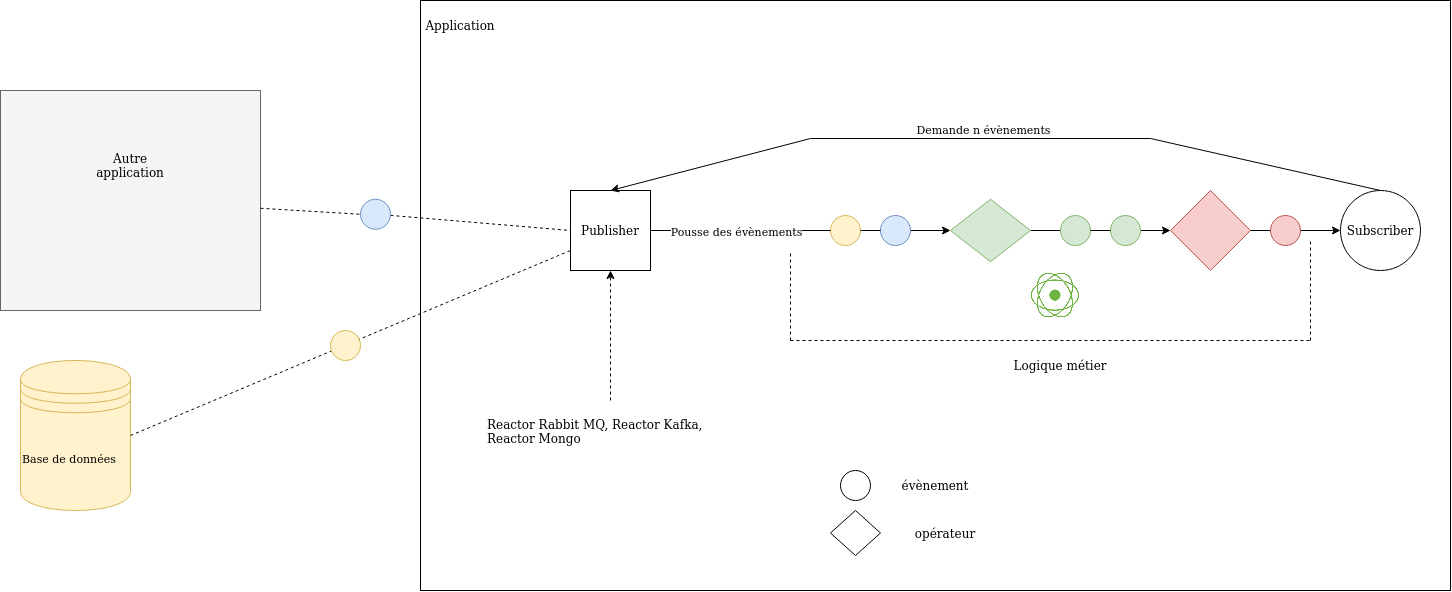

The diagram above was exported from draw.io. Its source (the exported page's mxGraphModel, read from the mxfile embedded in the PNG):
<mxGraphModel dx="3085" dy="1225" grid="1" gridSize="10" guides="1" tooltips="1" connect="1" arrows="1" fold="1" page="1" pageScale="1" pageWidth="827" pageHeight="1169" math="0" shadow="0">
  <root>
    <mxCell id="0" />
    <mxCell id="1" parent="0" />
    <mxCell id="6Rirn8CCRPs-_m19PpKx-67" value="" style="rounded=0;whiteSpace=wrap;html=1;align=left;" vertex="1" parent="1">
      <mxGeometry x="-290" y="60" width="1030" height="590" as="geometry" />
    </mxCell>
    <mxCell id="6Rirn8CCRPs-_m19PpKx-1" value="Publisher" style="whiteSpace=wrap;html=1;aspect=fixed;" vertex="1" parent="1">
      <mxGeometry x="-140" y="250" width="80" height="80" as="geometry" />
    </mxCell>
    <mxCell id="6Rirn8CCRPs-_m19PpKx-6" value="Subscriber" style="ellipse;whiteSpace=wrap;html=1;aspect=fixed;" vertex="1" parent="1">
      <mxGeometry x="630" y="250" width="80" height="80" as="geometry" />
    </mxCell>
    <mxCell id="6Rirn8CCRPs-_m19PpKx-8" value="" style="endArrow=classic;html=1;rounded=0;startArrow=none;entryX=0;entryY=0.5;entryDx=0;entryDy=0;" edge="1" parent="1" source="6Rirn8CCRPs-_m19PpKx-16" target="6Rirn8CCRPs-_m19PpKx-57">
      <mxGeometry width="50" height="50" relative="1" as="geometry">
        <mxPoint x="390" y="400" as="sourcePoint" />
        <mxPoint x="230" y="288.81578947368416" as="targetPoint" />
      </mxGeometry>
    </mxCell>
    <mxCell id="6Rirn8CCRPs-_m19PpKx-11" value="" style="rhombus;whiteSpace=wrap;html=1;fillColor=#f8cecc;strokeColor=#b85450;" vertex="1" parent="1">
      <mxGeometry x="460" y="250" width="80" height="80" as="geometry" />
    </mxCell>
    <mxCell id="6Rirn8CCRPs-_m19PpKx-12" value="" style="endArrow=classic;html=1;rounded=0;entryX=0;entryY=0.5;entryDx=0;entryDy=0;exitX=1;exitY=0.5;exitDx=0;exitDy=0;startArrow=none;" edge="1" parent="1" source="6Rirn8CCRPs-_m19PpKx-40" target="6Rirn8CCRPs-_m19PpKx-11">
      <mxGeometry width="50" height="50" relative="1" as="geometry">
        <mxPoint x="390" y="287.5" as="sourcePoint" />
        <mxPoint x="250" y="298.0952380952381" as="targetPoint" />
      </mxGeometry>
    </mxCell>
    <mxCell id="6Rirn8CCRPs-_m19PpKx-18" value="" style="endArrow=none;html=1;rounded=0;exitX=1;exitY=0.5;exitDx=0;exitDy=0;entryX=0;entryY=0.5;entryDx=0;entryDy=0;" edge="1" parent="1" source="6Rirn8CCRPs-_m19PpKx-57" target="6Rirn8CCRPs-_m19PpKx-37">
      <mxGeometry width="50" height="50" relative="1" as="geometry">
        <mxPoint x="330" y="287.5" as="sourcePoint" />
        <mxPoint x="370" y="287.5" as="targetPoint" />
      </mxGeometry>
    </mxCell>
    <mxCell id="6Rirn8CCRPs-_m19PpKx-28" value="" style="endArrow=classic;html=1;rounded=0;entryX=0;entryY=0.5;entryDx=0;entryDy=0;exitX=1;exitY=0.5;exitDx=0;exitDy=0;" edge="1" parent="1" source="6Rirn8CCRPs-_m19PpKx-11" target="6Rirn8CCRPs-_m19PpKx-6">
      <mxGeometry width="50" height="50" relative="1" as="geometry">
        <mxPoint x="600" y="287.5" as="sourcePoint" />
        <mxPoint x="440" y="350" as="targetPoint" />
      </mxGeometry>
    </mxCell>
    <mxCell id="6Rirn8CCRPs-_m19PpKx-15" value="" style="ellipse;whiteSpace=wrap;html=1;aspect=fixed;fillColor=#fff2cc;strokeColor=#d6b656;" vertex="1" parent="1">
      <mxGeometry x="120" y="275" width="30" height="30" as="geometry" />
    </mxCell>
    <mxCell id="6Rirn8CCRPs-_m19PpKx-29" value="" style="endArrow=none;html=1;rounded=0;" edge="1" parent="1" source="6Rirn8CCRPs-_m19PpKx-1" target="6Rirn8CCRPs-_m19PpKx-15">
      <mxGeometry width="50" height="50" relative="1" as="geometry">
        <mxPoint x="80" y="289.5999999999999" as="sourcePoint" />
        <mxPoint x="240" y="288" as="targetPoint" />
        <Array as="points">
          <mxPoint x="40" y="290" />
        </Array>
      </mxGeometry>
    </mxCell>
    <mxCell id="6Rirn8CCRPs-_m19PpKx-43" value="Pousse des évènements" style="edgeLabel;html=1;align=center;verticalAlign=middle;resizable=0;points=[];" vertex="1" connectable="0" parent="6Rirn8CCRPs-_m19PpKx-29">
      <mxGeometry x="-0.2429" y="-2" relative="1" as="geometry">
        <mxPoint x="17" y="-2" as="offset" />
      </mxGeometry>
    </mxCell>
    <mxCell id="6Rirn8CCRPs-_m19PpKx-16" value="" style="ellipse;whiteSpace=wrap;html=1;aspect=fixed;fillColor=#dae8fc;strokeColor=#6c8ebf;" vertex="1" parent="1">
      <mxGeometry x="170" y="275" width="30" height="30" as="geometry" />
    </mxCell>
    <mxCell id="6Rirn8CCRPs-_m19PpKx-30" value="" style="endArrow=none;html=1;rounded=0;startArrow=none;" edge="1" parent="1" source="6Rirn8CCRPs-_m19PpKx-15" target="6Rirn8CCRPs-_m19PpKx-16">
      <mxGeometry width="50" height="50" relative="1" as="geometry">
        <mxPoint x="149.99931977417714" y="289.8571493354839" as="sourcePoint" />
        <mxPoint x="240" y="288.3064516129033" as="targetPoint" />
      </mxGeometry>
    </mxCell>
    <mxCell id="6Rirn8CCRPs-_m19PpKx-34" value="" style="ellipse;whiteSpace=wrap;html=1;aspect=fixed;align=left;fillColor=#f8cecc;strokeColor=#b85450;" vertex="1" parent="1">
      <mxGeometry x="560" y="275" width="30" height="30" as="geometry" />
    </mxCell>
    <mxCell id="6Rirn8CCRPs-_m19PpKx-37" value="" style="ellipse;whiteSpace=wrap;html=1;aspect=fixed;align=left;fillColor=#d5e8d4;strokeColor=#82b366;" vertex="1" parent="1">
      <mxGeometry x="350" y="275" width="30" height="30" as="geometry" />
    </mxCell>
    <mxCell id="6Rirn8CCRPs-_m19PpKx-41" value="" style="endArrow=classic;html=1;rounded=0;entryX=0.5;entryY=0;entryDx=0;entryDy=0;exitX=0.5;exitY=0;exitDx=0;exitDy=0;" edge="1" parent="1" source="6Rirn8CCRPs-_m19PpKx-6" target="6Rirn8CCRPs-_m19PpKx-1">
      <mxGeometry width="50" height="50" relative="1" as="geometry">
        <mxPoint x="660" y="245" as="sourcePoint" />
        <mxPoint x="-70" y="247.5" as="targetPoint" />
        <Array as="points">
          <mxPoint x="440" y="198" />
          <mxPoint x="100" y="198" />
        </Array>
      </mxGeometry>
    </mxCell>
    <mxCell id="6Rirn8CCRPs-_m19PpKx-42" value="Demande n évènements" style="edgeLabel;html=1;align=center;verticalAlign=middle;resizable=0;points=[];" vertex="1" connectable="0" parent="6Rirn8CCRPs-_m19PpKx-41">
      <mxGeometry x="0.1656" y="1" relative="1" as="geometry">
        <mxPoint x="53" y="-11" as="offset" />
      </mxGeometry>
    </mxCell>
    <mxCell id="6Rirn8CCRPs-_m19PpKx-45" value="" style="endArrow=classic;html=1;rounded=0;entryX=0.5;entryY=1;entryDx=0;entryDy=0;dashed=1;" edge="1" parent="1" target="6Rirn8CCRPs-_m19PpKx-1">
      <mxGeometry width="50" height="50" relative="1" as="geometry">
        <mxPoint x="-100" y="460" as="sourcePoint" />
        <mxPoint x="-10" y="400" as="targetPoint" />
      </mxGeometry>
    </mxCell>
    <mxCell id="6Rirn8CCRPs-_m19PpKx-47" value="" style="endArrow=none;html=1;rounded=0;dashed=1;" edge="1" parent="1">
      <mxGeometry width="50" height="50" relative="1" as="geometry">
        <mxPoint x="80" y="400" as="sourcePoint" />
        <mxPoint x="600" y="400" as="targetPoint" />
      </mxGeometry>
    </mxCell>
    <mxCell id="6Rirn8CCRPs-_m19PpKx-48" value="" style="endArrow=none;html=1;rounded=0;dashed=1;" edge="1" parent="1">
      <mxGeometry width="50" height="50" relative="1" as="geometry">
        <mxPoint x="80" y="400" as="sourcePoint" />
        <mxPoint x="80" y="310" as="targetPoint" />
      </mxGeometry>
    </mxCell>
    <mxCell id="6Rirn8CCRPs-_m19PpKx-49" value="" style="endArrow=none;html=1;rounded=0;dashed=1;" edge="1" parent="1">
      <mxGeometry width="50" height="50" relative="1" as="geometry">
        <mxPoint x="600" y="400" as="sourcePoint" />
        <mxPoint x="600" y="300" as="targetPoint" />
      </mxGeometry>
    </mxCell>
    <mxCell id="6Rirn8CCRPs-_m19PpKx-50" value="Logique métier" style="text;html=1;strokeColor=none;fillColor=none;align=center;verticalAlign=middle;whiteSpace=wrap;rounded=0;" vertex="1" parent="1">
      <mxGeometry x="300" y="410" width="100" height="30" as="geometry" />
    </mxCell>
    <mxCell id="6Rirn8CCRPs-_m19PpKx-51" value="" style="ellipse;whiteSpace=wrap;html=1;aspect=fixed;" vertex="1" parent="1">
      <mxGeometry x="130" y="530" width="30" height="30" as="geometry" />
    </mxCell>
    <mxCell id="6Rirn8CCRPs-_m19PpKx-52" value="évènement" style="text;html=1;strokeColor=none;fillColor=none;align=center;verticalAlign=middle;whiteSpace=wrap;rounded=0;" vertex="1" parent="1">
      <mxGeometry x="180" y="530" width="90" height="30" as="geometry" />
    </mxCell>
    <mxCell id="6Rirn8CCRPs-_m19PpKx-54" value="opérateur" style="text;html=1;strokeColor=none;fillColor=none;align=center;verticalAlign=middle;whiteSpace=wrap;rounded=0;" vertex="1" parent="1">
      <mxGeometry x="190" y="577.5" width="90" height="30" as="geometry" />
    </mxCell>
    <mxCell id="6Rirn8CCRPs-_m19PpKx-55" value="" style="rhombus;whiteSpace=wrap;html=1;align=left;" vertex="1" parent="1">
      <mxGeometry x="120" y="570" width="50" height="45" as="geometry" />
    </mxCell>
    <mxCell id="6Rirn8CCRPs-_m19PpKx-57" value="" style="rhombus;whiteSpace=wrap;html=1;align=left;fillColor=#d5e8d4;strokeColor=#82b366;" vertex="1" parent="1">
      <mxGeometry x="240" y="258.75" width="80" height="62.5" as="geometry" />
    </mxCell>
    <mxCell id="6Rirn8CCRPs-_m19PpKx-40" value="" style="ellipse;whiteSpace=wrap;html=1;aspect=fixed;align=left;fillColor=#d5e8d4;strokeColor=#82b366;" vertex="1" parent="1">
      <mxGeometry x="400" y="275" width="30" height="30" as="geometry" />
    </mxCell>
    <mxCell id="6Rirn8CCRPs-_m19PpKx-59" value="" style="endArrow=none;html=1;rounded=0;entryX=0;entryY=0.5;entryDx=0;entryDy=0;exitX=1;exitY=0.5;exitDx=0;exitDy=0;startArrow=none;" edge="1" parent="1" source="6Rirn8CCRPs-_m19PpKx-37" target="6Rirn8CCRPs-_m19PpKx-40">
      <mxGeometry width="50" height="50" relative="1" as="geometry">
        <mxPoint x="380" y="290" as="sourcePoint" />
        <mxPoint x="460" y="287.5" as="targetPoint" />
      </mxGeometry>
    </mxCell>
    <mxCell id="6Rirn8CCRPs-_m19PpKx-60" value="Reactor Rabbit MQ, Reactor Kafka, Reactor Mongo" style="text;whiteSpace=wrap;html=1;" vertex="1" parent="1">
      <mxGeometry x="-225" y="470" width="250" height="30" as="geometry" />
    </mxCell>
    <mxCell id="6Rirn8CCRPs-_m19PpKx-66" value="" style="shape=image;verticalLabelPosition=bottom;verticalAlign=top;imageAspect=0;aspect=fixed;image=data:image/png,(base64 omitted: 21948 chars)" vertex="1" parent="1">
      <mxGeometry x="320" y="330" width="50" height="50" as="geometry" />
    </mxCell>
    <mxCell id="6Rirn8CCRPs-_m19PpKx-68" value="Application" style="text;html=1;strokeColor=none;fillColor=none;align=center;verticalAlign=middle;whiteSpace=wrap;rounded=0;" vertex="1" parent="1">
      <mxGeometry x="-280" y="70" width="60" height="30" as="geometry" />
    </mxCell>
    <mxCell id="6Rirn8CCRPs-_m19PpKx-69" value="" style="endArrow=none;html=1;rounded=0;dashed=1;entryX=0;entryY=0.5;entryDx=0;entryDy=0;startArrow=none;" edge="1" parent="1" source="6Rirn8CCRPs-_m19PpKx-80" target="6Rirn8CCRPs-_m19PpKx-1">
      <mxGeometry width="50" height="50" relative="1" as="geometry">
        <mxPoint x="-500" y="290" as="sourcePoint" />
        <mxPoint x="-10" y="350" as="targetPoint" />
      </mxGeometry>
    </mxCell>
    <mxCell id="6Rirn8CCRPs-_m19PpKx-75" value="" style="group;fillColor=#dae8fc;strokeColor=#6c8ebf;" vertex="1" connectable="0" parent="1">
      <mxGeometry x="-710" y="150" width="260" height="220" as="geometry" />
    </mxCell>
    <mxCell id="6Rirn8CCRPs-_m19PpKx-70" value="" style="rounded=0;whiteSpace=wrap;html=1;align=left;fillColor=#f5f5f5;fontColor=#333333;strokeColor=#666666;" vertex="1" parent="6Rirn8CCRPs-_m19PpKx-75">
      <mxGeometry width="260" height="220" as="geometry" />
    </mxCell>
    <mxCell id="6Rirn8CCRPs-_m19PpKx-71" value="Autre application" style="text;html=1;strokeColor=none;fillColor=none;align=center;verticalAlign=middle;whiteSpace=wrap;rounded=0;" vertex="1" parent="6Rirn8CCRPs-_m19PpKx-75">
      <mxGeometry x="100" y="60" width="60" height="30" as="geometry" />
    </mxCell>
    <mxCell id="6Rirn8CCRPs-_m19PpKx-76" value="" style="group" vertex="1" connectable="0" parent="1">
      <mxGeometry x="-660" y="310" width="520" height="260" as="geometry" />
    </mxCell>
    <mxCell id="6Rirn8CCRPs-_m19PpKx-73" value="Base de données" style="shape=datastore;whiteSpace=wrap;html=1;fontSize=11;align=left;fillColor=#fff2cc;strokeColor=#d6b656;" vertex="1" parent="6Rirn8CCRPs-_m19PpKx-76">
      <mxGeometry x="-30" y="110" width="110" height="150" as="geometry" />
    </mxCell>
    <mxCell id="6Rirn8CCRPs-_m19PpKx-74" value="" style="endArrow=none;html=1;rounded=0;dashed=1;exitX=1;exitY=0.5;exitDx=0;exitDy=0;" edge="1" parent="6Rirn8CCRPs-_m19PpKx-76" source="6Rirn8CCRPs-_m19PpKx-73">
      <mxGeometry width="50" height="50" relative="1" as="geometry">
        <mxPoint x="200.41666666666669" y="2.588235294117602" as="sourcePoint" />
        <mxPoint x="520" as="targetPoint" />
      </mxGeometry>
    </mxCell>
    <mxCell id="6Rirn8CCRPs-_m19PpKx-79" value="" style="ellipse;whiteSpace=wrap;html=1;aspect=fixed;fillColor=#fff2cc;strokeColor=#d6b656;" vertex="1" parent="6Rirn8CCRPs-_m19PpKx-76">
      <mxGeometry x="280" y="80" width="30" height="30" as="geometry" />
    </mxCell>
    <mxCell id="6Rirn8CCRPs-_m19PpKx-80" value="" style="ellipse;whiteSpace=wrap;html=1;aspect=fixed;fillColor=#dae8fc;strokeColor=#6c8ebf;" vertex="1" parent="1">
      <mxGeometry x="-350" y="258.75" width="30" height="30" as="geometry" />
    </mxCell>
    <mxCell id="6Rirn8CCRPs-_m19PpKx-81" value="" style="endArrow=none;html=1;rounded=0;dashed=1;entryX=0;entryY=0.5;entryDx=0;entryDy=0;" edge="1" parent="1" source="6Rirn8CCRPs-_m19PpKx-70" target="6Rirn8CCRPs-_m19PpKx-80">
      <mxGeometry width="50" height="50" relative="1" as="geometry">
        <mxPoint x="-420" y="262.68292682926835" as="sourcePoint" />
        <mxPoint x="-140" y="290" as="targetPoint" />
      </mxGeometry>
    </mxCell>
  </root>
</mxGraphModel>